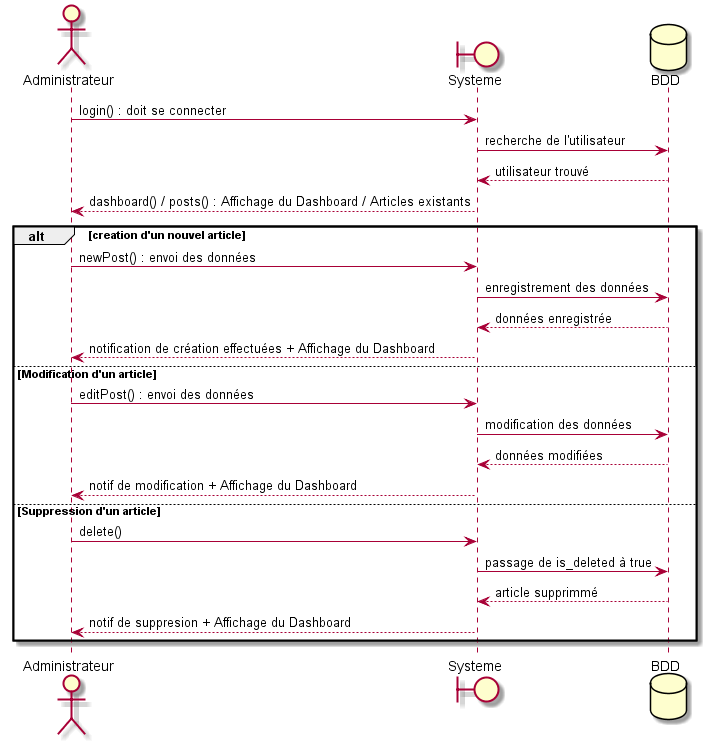

The diagram above was rendered by PlantUML. Its source (embedded in the PNG):
@startuml modifier creer supprimer un article

actor Administrateur
boundary Systeme
database BDD

Administrateur -> Systeme: login() : doit se connecter
Systeme -> BDD: recherche de l'utilisateur
BDD --> Systeme : utilisateur trouvé
Systeme --> Administrateur: dashboard() / posts() : Affichage du Dashboard / Articles existants

alt creation d'un nouvel article
    Administrateur -> Systeme: newPost() : envoi des données
    Systeme -> BDD: enregistrement des données
    BDD --> Systeme : données enregistrée
    Systeme --> Administrateur: notification de création effectuées + Affichage du Dashboard
else Modification d'un article
    Administrateur -> Systeme: editPost() : envoi des données
    Systeme -> BDD: modification des données
    BDD --> Systeme : données modifiées
    Systeme --> Administrateur: notif de modification + Affichage du Dashboard
else Suppression d'un article
    Administrateur -> Systeme: delete()
    Systeme -> BDD: passage de is_deleted à true
    BDD --> Systeme : article supprimmé
    Systeme --> Administrateur: notif de suppresion + Affichage du Dashboard
end

@enduml